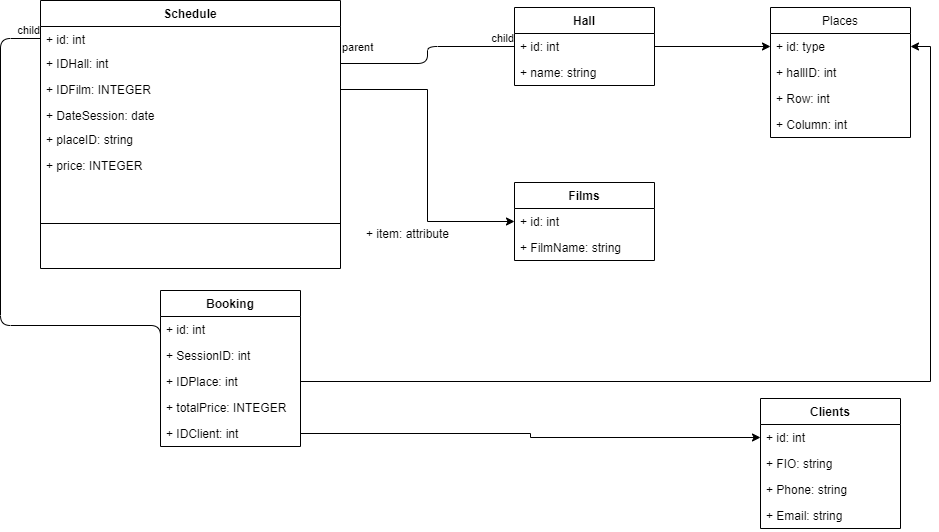

The diagram above was exported from draw.io. Its source (the exported page's mxGraphModel, read from the mxfile embedded in the PNG):
<mxGraphModel dx="1865" dy="547" grid="1" gridSize="10" guides="1" tooltips="1" connect="1" arrows="1" fold="1" page="1" pageScale="1" pageWidth="827" pageHeight="1169" math="0" shadow="0">
  <root>
    <mxCell id="0" />
    <mxCell id="1" parent="0" />
    <mxCell id="rul8TIiwyFmOBer9mzvP-3" value="Schedule" style="swimlane;fontStyle=1;align=center;verticalAlign=top;childLayout=stackLayout;horizontal=1;startSize=26;horizontalStack=0;resizeParent=1;resizeParentMax=0;resizeLast=0;collapsible=1;marginBottom=0;" parent="1" vertex="1">
      <mxGeometry x="-60" y="50" width="300" height="268" as="geometry" />
    </mxCell>
    <mxCell id="rul8TIiwyFmOBer9mzvP-4" value="+ id: int" style="text;strokeColor=none;fillColor=none;align=left;verticalAlign=top;spacingLeft=4;spacingRight=4;overflow=hidden;rotatable=0;points=[[0,0.5],[1,0.5]];portConstraint=eastwest;" parent="rul8TIiwyFmOBer9mzvP-3" vertex="1">
      <mxGeometry y="26" width="300" height="24" as="geometry" />
    </mxCell>
    <mxCell id="rul8TIiwyFmOBer9mzvP-16" value="+ IDHall: int" style="text;strokeColor=none;fillColor=none;align=left;verticalAlign=top;spacingLeft=4;spacingRight=4;overflow=hidden;rotatable=0;points=[[0,0.5],[1,0.5]];portConstraint=eastwest;" parent="rul8TIiwyFmOBer9mzvP-3" vertex="1">
      <mxGeometry y="50" width="300" height="26" as="geometry" />
    </mxCell>
    <mxCell id="rul8TIiwyFmOBer9mzvP-71" value="+ IDFilm: INTEGER" style="text;strokeColor=none;fillColor=none;align=left;verticalAlign=top;spacingLeft=4;spacingRight=4;overflow=hidden;rotatable=0;points=[[0,0.5],[1,0.5]];portConstraint=eastwest;" parent="rul8TIiwyFmOBer9mzvP-3" vertex="1">
      <mxGeometry y="76" width="300" height="26" as="geometry" />
    </mxCell>
    <mxCell id="rul8TIiwyFmOBer9mzvP-18" value="+ DateSession: date" style="text;strokeColor=none;fillColor=none;align=left;verticalAlign=top;spacingLeft=4;spacingRight=4;overflow=hidden;rotatable=0;points=[[0,0.5],[1,0.5]];portConstraint=eastwest;" parent="rul8TIiwyFmOBer9mzvP-3" vertex="1">
      <mxGeometry y="102" width="300" height="24" as="geometry" />
    </mxCell>
    <mxCell id="rul8TIiwyFmOBer9mzvP-90" value="+ placeID: string" style="text;strokeColor=none;fillColor=none;align=left;verticalAlign=top;spacingLeft=4;spacingRight=4;overflow=hidden;rotatable=0;points=[[0,0.5],[1,0.5]];portConstraint=eastwest;" parent="rul8TIiwyFmOBer9mzvP-3" vertex="1">
      <mxGeometry y="126" width="300" height="26" as="geometry" />
    </mxCell>
    <mxCell id="YZPCUfrH88k4FaK9pSK7-8" value="+ price: INTEGER" style="text;strokeColor=none;fillColor=none;align=left;verticalAlign=top;spacingLeft=4;spacingRight=4;overflow=hidden;rotatable=0;points=[[0,0.5],[1,0.5]];portConstraint=eastwest;" parent="rul8TIiwyFmOBer9mzvP-3" vertex="1">
      <mxGeometry y="152" width="300" height="26" as="geometry" />
    </mxCell>
    <mxCell id="rul8TIiwyFmOBer9mzvP-5" value="" style="line;strokeWidth=1;fillColor=none;align=left;verticalAlign=middle;spacingTop=-1;spacingLeft=3;spacingRight=3;rotatable=0;labelPosition=right;points=[];portConstraint=eastwest;" parent="rul8TIiwyFmOBer9mzvP-3" vertex="1">
      <mxGeometry y="178" width="300" height="90" as="geometry" />
    </mxCell>
    <mxCell id="rul8TIiwyFmOBer9mzvP-22" value="Films" style="swimlane;fontStyle=1;childLayout=stackLayout;horizontal=1;startSize=26;fillColor=none;horizontalStack=0;resizeParent=1;resizeParentMax=0;resizeLast=0;collapsible=1;marginBottom=0;" parent="1" vertex="1">
      <mxGeometry x="414" y="232" width="140" height="78" as="geometry" />
    </mxCell>
    <mxCell id="rul8TIiwyFmOBer9mzvP-23" value="+ id: int" style="text;strokeColor=none;fillColor=none;align=left;verticalAlign=top;spacingLeft=4;spacingRight=4;overflow=hidden;rotatable=0;points=[[0,0.5],[1,0.5]];portConstraint=eastwest;" parent="rul8TIiwyFmOBer9mzvP-22" vertex="1">
      <mxGeometry y="26" width="140" height="26" as="geometry" />
    </mxCell>
    <mxCell id="rul8TIiwyFmOBer9mzvP-24" value="+ FilmName: string" style="text;strokeColor=none;fillColor=none;align=left;verticalAlign=top;spacingLeft=4;spacingRight=4;overflow=hidden;rotatable=0;points=[[0,0.5],[1,0.5]];portConstraint=eastwest;" parent="rul8TIiwyFmOBer9mzvP-22" vertex="1">
      <mxGeometry y="52" width="140" height="26" as="geometry" />
    </mxCell>
    <mxCell id="rul8TIiwyFmOBer9mzvP-28" value="Hall" style="swimlane;fontStyle=1;childLayout=stackLayout;horizontal=1;startSize=26;fillColor=none;horizontalStack=0;resizeParent=1;resizeParentMax=0;resizeLast=0;collapsible=1;marginBottom=0;" parent="1" vertex="1">
      <mxGeometry x="414" y="57" width="140" height="78" as="geometry" />
    </mxCell>
    <mxCell id="rul8TIiwyFmOBer9mzvP-29" value="+ id: int" style="text;strokeColor=none;fillColor=none;align=left;verticalAlign=top;spacingLeft=4;spacingRight=4;overflow=hidden;rotatable=0;points=[[0,0.5],[1,0.5]];portConstraint=eastwest;" parent="rul8TIiwyFmOBer9mzvP-28" vertex="1">
      <mxGeometry y="26" width="140" height="26" as="geometry" />
    </mxCell>
    <mxCell id="rul8TIiwyFmOBer9mzvP-30" value="+ name: string" style="text;strokeColor=none;fillColor=none;align=left;verticalAlign=top;spacingLeft=4;spacingRight=4;overflow=hidden;rotatable=0;points=[[0,0.5],[1,0.5]];portConstraint=eastwest;" parent="rul8TIiwyFmOBer9mzvP-28" vertex="1">
      <mxGeometry y="52" width="140" height="26" as="geometry" />
    </mxCell>
    <mxCell id="rul8TIiwyFmOBer9mzvP-32" value="Clients" style="swimlane;fontStyle=1;childLayout=stackLayout;horizontal=1;startSize=26;fillColor=none;horizontalStack=0;resizeParent=1;resizeParentMax=0;resizeLast=0;collapsible=1;marginBottom=0;" parent="1" vertex="1">
      <mxGeometry x="660" y="448" width="140" height="130" as="geometry" />
    </mxCell>
    <mxCell id="rul8TIiwyFmOBer9mzvP-40" value="+ id: int" style="text;strokeColor=none;fillColor=none;align=left;verticalAlign=top;spacingLeft=4;spacingRight=4;overflow=hidden;rotatable=0;points=[[0,0.5],[1,0.5]];portConstraint=eastwest;" parent="rul8TIiwyFmOBer9mzvP-32" vertex="1">
      <mxGeometry y="26" width="140" height="26" as="geometry" />
    </mxCell>
    <mxCell id="rul8TIiwyFmOBer9mzvP-33" value="+ FIO: string" style="text;strokeColor=none;fillColor=none;align=left;verticalAlign=top;spacingLeft=4;spacingRight=4;overflow=hidden;rotatable=0;points=[[0,0.5],[1,0.5]];portConstraint=eastwest;" parent="rul8TIiwyFmOBer9mzvP-32" vertex="1">
      <mxGeometry y="52" width="140" height="26" as="geometry" />
    </mxCell>
    <mxCell id="rul8TIiwyFmOBer9mzvP-34" value="+ Phone: string" style="text;strokeColor=none;fillColor=none;align=left;verticalAlign=top;spacingLeft=4;spacingRight=4;overflow=hidden;rotatable=0;points=[[0,0.5],[1,0.5]];portConstraint=eastwest;" parent="rul8TIiwyFmOBer9mzvP-32" vertex="1">
      <mxGeometry y="78" width="140" height="26" as="geometry" />
    </mxCell>
    <mxCell id="rul8TIiwyFmOBer9mzvP-35" value="+ Email: string" style="text;strokeColor=none;fillColor=none;align=left;verticalAlign=top;spacingLeft=4;spacingRight=4;overflow=hidden;rotatable=0;points=[[0,0.5],[1,0.5]];portConstraint=eastwest;" parent="rul8TIiwyFmOBer9mzvP-32" vertex="1">
      <mxGeometry y="104" width="140" height="26" as="geometry" />
    </mxCell>
    <mxCell id="rul8TIiwyFmOBer9mzvP-36" value="Booking" style="swimlane;fontStyle=1;childLayout=stackLayout;horizontal=1;startSize=26;fillColor=none;horizontalStack=0;resizeParent=1;resizeParentMax=0;resizeLast=0;collapsible=1;marginBottom=0;direction=east;" parent="1" vertex="1">
      <mxGeometry x="60" y="340" width="140" height="156" as="geometry" />
    </mxCell>
    <mxCell id="rul8TIiwyFmOBer9mzvP-37" value="+ id: int" style="text;strokeColor=none;fillColor=none;align=left;verticalAlign=top;spacingLeft=4;spacingRight=4;overflow=hidden;rotatable=0;points=[[0,0.5],[1,0.5]];portConstraint=eastwest;" parent="rul8TIiwyFmOBer9mzvP-36" vertex="1">
      <mxGeometry y="26" width="140" height="26" as="geometry" />
    </mxCell>
    <mxCell id="rul8TIiwyFmOBer9mzvP-41" value="+ SessionID: int" style="text;strokeColor=none;fillColor=none;align=left;verticalAlign=top;spacingLeft=4;spacingRight=4;overflow=hidden;rotatable=0;points=[[0,0.5],[1,0.5]];portConstraint=eastwest;" parent="rul8TIiwyFmOBer9mzvP-36" vertex="1">
      <mxGeometry y="52" width="140" height="26" as="geometry" />
    </mxCell>
    <mxCell id="rul8TIiwyFmOBer9mzvP-42" value="+ IDPlace: int" style="text;strokeColor=none;fillColor=none;align=left;verticalAlign=top;spacingLeft=4;spacingRight=4;overflow=hidden;rotatable=0;points=[[0,0.5],[1,0.5]];portConstraint=eastwest;" parent="rul8TIiwyFmOBer9mzvP-36" vertex="1">
      <mxGeometry y="78" width="140" height="26" as="geometry" />
    </mxCell>
    <mxCell id="OrPa0ohsV2yiwOxJQZVX-2" value="+ totalPrice: INTEGER" style="text;strokeColor=none;fillColor=none;align=left;verticalAlign=top;spacingLeft=4;spacingRight=4;overflow=hidden;rotatable=0;points=[[0,0.5],[1,0.5]];portConstraint=eastwest;" vertex="1" parent="rul8TIiwyFmOBer9mzvP-36">
      <mxGeometry y="104" width="140" height="26" as="geometry" />
    </mxCell>
    <mxCell id="rul8TIiwyFmOBer9mzvP-43" value="+ IDClient: int" style="text;strokeColor=none;fillColor=none;align=left;verticalAlign=top;spacingLeft=4;spacingRight=4;overflow=hidden;rotatable=0;points=[[0,0.5],[1,0.5]];portConstraint=eastwest;" parent="rul8TIiwyFmOBer9mzvP-36" vertex="1">
      <mxGeometry y="130" width="140" height="26" as="geometry" />
    </mxCell>
    <mxCell id="rul8TIiwyFmOBer9mzvP-44" value="" style="endArrow=none;html=1;edgeStyle=orthogonalEdgeStyle;entryX=0;entryY=0.5;entryDx=0;entryDy=0;exitX=1;exitY=0.5;exitDx=0;exitDy=0;" parent="1" source="rul8TIiwyFmOBer9mzvP-16" target="rul8TIiwyFmOBer9mzvP-29" edge="1">
      <mxGeometry relative="1" as="geometry">
        <mxPoint x="330" y="280" as="sourcePoint" />
        <mxPoint x="490" y="280" as="targetPoint" />
      </mxGeometry>
    </mxCell>
    <mxCell id="rul8TIiwyFmOBer9mzvP-45" value="parent" style="edgeLabel;resizable=0;html=1;align=left;verticalAlign=bottom;" parent="rul8TIiwyFmOBer9mzvP-44" connectable="0" vertex="1">
      <mxGeometry x="-1" relative="1" as="geometry">
        <mxPoint y="-8" as="offset" />
      </mxGeometry>
    </mxCell>
    <mxCell id="rul8TIiwyFmOBer9mzvP-46" value="child" style="edgeLabel;resizable=0;html=1;align=right;verticalAlign=bottom;" parent="rul8TIiwyFmOBer9mzvP-44" connectable="0" vertex="1">
      <mxGeometry x="1" relative="1" as="geometry" />
    </mxCell>
    <mxCell id="rul8TIiwyFmOBer9mzvP-50" value="" style="endArrow=none;html=1;edgeStyle=orthogonalEdgeStyle;entryX=0;entryY=0.5;entryDx=0;entryDy=0;exitX=0;exitY=0.5;exitDx=0;exitDy=0;" parent="1" source="rul8TIiwyFmOBer9mzvP-41" target="rul8TIiwyFmOBer9mzvP-4" edge="1">
      <mxGeometry relative="1" as="geometry">
        <mxPoint x="90" y="375" as="sourcePoint" />
        <mxPoint x="490" y="280" as="targetPoint" />
        <Array as="points">
          <mxPoint x="-100" y="375" />
          <mxPoint x="-100" y="88" />
        </Array>
      </mxGeometry>
    </mxCell>
    <mxCell id="rul8TIiwyFmOBer9mzvP-52" value="child" style="edgeLabel;resizable=0;html=1;align=right;verticalAlign=bottom;" parent="rul8TIiwyFmOBer9mzvP-50" connectable="0" vertex="1">
      <mxGeometry x="1" relative="1" as="geometry" />
    </mxCell>
    <mxCell id="rul8TIiwyFmOBer9mzvP-63" style="edgeStyle=orthogonalEdgeStyle;rounded=0;orthogonalLoop=1;jettySize=auto;html=1;exitX=1;exitY=0.5;exitDx=0;exitDy=0;entryX=1;entryY=0.5;entryDx=0;entryDy=0;" parent="1" source="rul8TIiwyFmOBer9mzvP-42" target="rul8TIiwyFmOBer9mzvP-77" edge="1">
      <mxGeometry relative="1" as="geometry" />
    </mxCell>
    <mxCell id="rul8TIiwyFmOBer9mzvP-70" style="edgeStyle=orthogonalEdgeStyle;rounded=0;orthogonalLoop=1;jettySize=auto;html=1;exitX=1;exitY=0.5;exitDx=0;exitDy=0;entryX=0;entryY=0.5;entryDx=0;entryDy=0;" parent="1" source="rul8TIiwyFmOBer9mzvP-43" target="rul8TIiwyFmOBer9mzvP-40" edge="1">
      <mxGeometry relative="1" as="geometry" />
    </mxCell>
    <mxCell id="rul8TIiwyFmOBer9mzvP-75" style="edgeStyle=orthogonalEdgeStyle;rounded=0;orthogonalLoop=1;jettySize=auto;html=1;exitX=1;exitY=0.5;exitDx=0;exitDy=0;entryX=0;entryY=0.5;entryDx=0;entryDy=0;" parent="1" source="rul8TIiwyFmOBer9mzvP-71" target="rul8TIiwyFmOBer9mzvP-23" edge="1">
      <mxGeometry relative="1" as="geometry" />
    </mxCell>
    <mxCell id="rul8TIiwyFmOBer9mzvP-76" value="Places" style="swimlane;fontStyle=0;childLayout=stackLayout;horizontal=1;startSize=26;fillColor=none;horizontalStack=0;resizeParent=1;resizeParentMax=0;resizeLast=0;collapsible=1;marginBottom=0;" parent="1" vertex="1">
      <mxGeometry x="670" y="57" width="140" height="130" as="geometry" />
    </mxCell>
    <mxCell id="rul8TIiwyFmOBer9mzvP-77" value="+ id: type" style="text;strokeColor=none;fillColor=none;align=left;verticalAlign=top;spacingLeft=4;spacingRight=4;overflow=hidden;rotatable=0;points=[[0,0.5],[1,0.5]];portConstraint=eastwest;" parent="rul8TIiwyFmOBer9mzvP-76" vertex="1">
      <mxGeometry y="26" width="140" height="26" as="geometry" />
    </mxCell>
    <mxCell id="rul8TIiwyFmOBer9mzvP-78" value="+ hallID: int" style="text;strokeColor=none;fillColor=none;align=left;verticalAlign=top;spacingLeft=4;spacingRight=4;overflow=hidden;rotatable=0;points=[[0,0.5],[1,0.5]];portConstraint=eastwest;" parent="rul8TIiwyFmOBer9mzvP-76" vertex="1">
      <mxGeometry y="52" width="140" height="26" as="geometry" />
    </mxCell>
    <mxCell id="rul8TIiwyFmOBer9mzvP-84" value="+ Row: int" style="text;strokeColor=none;fillColor=none;align=left;verticalAlign=top;spacingLeft=4;spacingRight=4;overflow=hidden;rotatable=0;points=[[0,0.5],[1,0.5]];portConstraint=eastwest;" parent="rul8TIiwyFmOBer9mzvP-76" vertex="1">
      <mxGeometry y="78" width="140" height="26" as="geometry" />
    </mxCell>
    <mxCell id="rul8TIiwyFmOBer9mzvP-85" value="+ Column: int" style="text;strokeColor=none;fillColor=none;align=left;verticalAlign=top;spacingLeft=4;spacingRight=4;overflow=hidden;rotatable=0;points=[[0,0.5],[1,0.5]];portConstraint=eastwest;" parent="rul8TIiwyFmOBer9mzvP-76" vertex="1">
      <mxGeometry y="104" width="140" height="26" as="geometry" />
    </mxCell>
    <mxCell id="rul8TIiwyFmOBer9mzvP-83" style="edgeStyle=orthogonalEdgeStyle;rounded=0;orthogonalLoop=1;jettySize=auto;html=1;exitX=1;exitY=0.5;exitDx=0;exitDy=0;entryX=0;entryY=0.5;entryDx=0;entryDy=0;" parent="1" source="rul8TIiwyFmOBer9mzvP-29" target="rul8TIiwyFmOBer9mzvP-77" edge="1">
      <mxGeometry relative="1" as="geometry" />
    </mxCell>
    <mxCell id="OrPa0ohsV2yiwOxJQZVX-1" value="+ item: attribute" style="text;strokeColor=none;fillColor=none;align=left;verticalAlign=top;spacingLeft=4;spacingRight=4;overflow=hidden;rotatable=0;points=[[0,0.5],[1,0.5]];portConstraint=eastwest;" vertex="1" parent="1">
      <mxGeometry x="260" y="270" width="100" height="26" as="geometry" />
    </mxCell>
  </root>
</mxGraphModel>